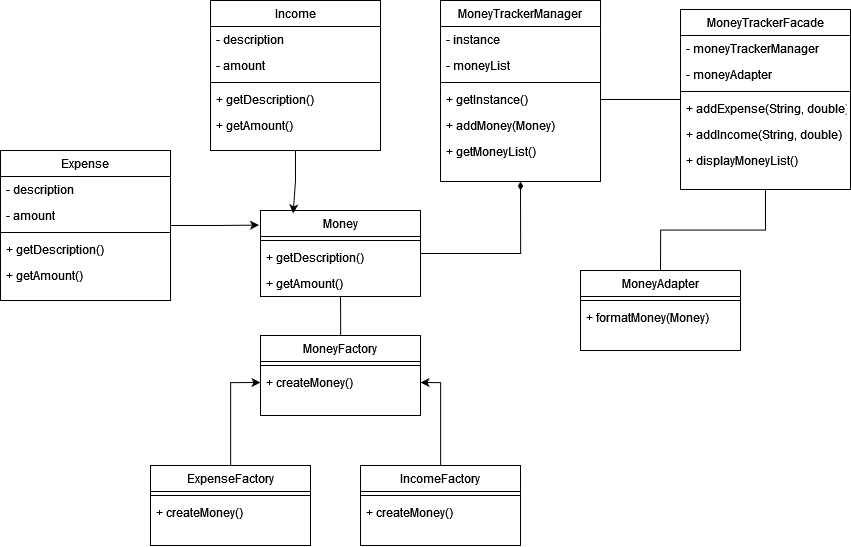

The diagram above was exported from draw.io. Its source (the exported page's mxGraphModel, read from the mxfile embedded in the PNG):
<mxGraphModel dx="3341" dy="1343" grid="1" gridSize="10" guides="1" tooltips="1" connect="1" arrows="1" fold="1" page="1" pageScale="1" pageWidth="827" pageHeight="1169" math="0" shadow="0">
  <root>
    <mxCell id="0" />
    <mxCell id="1" parent="0" />
    <mxCell id="2" value="MoneyTrackerManager" style="swimlane;fontStyle=0;align=center;verticalAlign=top;childLayout=stackLayout;horizontal=1;startSize=26;horizontalStack=0;resizeParent=1;resizeLast=0;collapsible=1;marginBottom=0;rounded=0;shadow=0;strokeWidth=1;" vertex="1" parent="1">
      <mxGeometry x="1150" y="40" width="160" height="181" as="geometry">
        <mxRectangle x="600" y="369" width="160" height="26" as="alternateBounds" />
      </mxGeometry>
    </mxCell>
    <mxCell id="3" value="- instance" style="text;align=left;verticalAlign=top;spacingLeft=4;spacingRight=4;overflow=hidden;rotatable=0;points=[[0,0.5],[1,0.5]];portConstraint=eastwest;" vertex="1" parent="2">
      <mxGeometry y="26" width="160" height="26" as="geometry" />
    </mxCell>
    <mxCell id="4" value="- moneyList" style="text;align=left;verticalAlign=top;spacingLeft=4;spacingRight=4;overflow=hidden;rotatable=0;points=[[0,0.5],[1,0.5]];portConstraint=eastwest;rounded=0;shadow=0;html=0;" vertex="1" parent="2">
      <mxGeometry y="52" width="160" height="26" as="geometry" />
    </mxCell>
    <mxCell id="5" value="" style="line;html=1;strokeWidth=1;align=left;verticalAlign=middle;spacingTop=-1;spacingLeft=3;spacingRight=3;rotatable=0;labelPosition=right;points=[];portConstraint=eastwest;" vertex="1" parent="2">
      <mxGeometry y="78" width="160" height="8" as="geometry" />
    </mxCell>
    <mxCell id="6" value="+ getInstance()    " style="text;align=left;verticalAlign=top;spacingLeft=4;spacingRight=4;overflow=hidden;rotatable=0;points=[[0,0.5],[1,0.5]];portConstraint=eastwest;" vertex="1" parent="2">
      <mxGeometry y="86" width="160" height="26" as="geometry" />
    </mxCell>
    <mxCell id="7" value="+ addMoney(Money)" style="text;align=left;verticalAlign=top;spacingLeft=4;spacingRight=4;overflow=hidden;rotatable=0;points=[[0,0.5],[1,0.5]];portConstraint=eastwest;" vertex="1" parent="2">
      <mxGeometry y="112" width="160" height="26" as="geometry" />
    </mxCell>
    <mxCell id="8" value="+ getMoneyList()" style="text;align=left;verticalAlign=top;spacingLeft=4;spacingRight=4;overflow=hidden;rotatable=0;points=[[0,0.5],[1,0.5]];portConstraint=eastwest;" vertex="1" parent="2">
      <mxGeometry y="138" width="160" height="26" as="geometry" />
    </mxCell>
    <mxCell id="9" value="MoneyFactory" style="swimlane;fontStyle=0;align=center;verticalAlign=top;childLayout=stackLayout;horizontal=1;startSize=26;horizontalStack=0;resizeParent=1;resizeLast=0;collapsible=1;marginBottom=0;rounded=0;shadow=0;strokeWidth=1;" vertex="1" parent="1">
      <mxGeometry x="970" y="375" width="160" height="80" as="geometry">
        <mxRectangle x="600" y="369" width="160" height="26" as="alternateBounds" />
      </mxGeometry>
    </mxCell>
    <mxCell id="10" value="" style="line;html=1;strokeWidth=1;align=left;verticalAlign=middle;spacingTop=-1;spacingLeft=3;spacingRight=3;rotatable=0;labelPosition=right;points=[];portConstraint=eastwest;" vertex="1" parent="9">
      <mxGeometry y="26" width="160" height="8" as="geometry" />
    </mxCell>
    <mxCell id="11" value="+ createMoney()" style="text;align=left;verticalAlign=top;spacingLeft=4;spacingRight=4;overflow=hidden;rotatable=0;points=[[0,0.5],[1,0.5]];portConstraint=eastwest;" vertex="1" parent="9">
      <mxGeometry y="34" width="160" height="26" as="geometry" />
    </mxCell>
    <mxCell id="12" style="edgeStyle=orthogonalEdgeStyle;rounded=0;orthogonalLoop=1;jettySize=auto;html=1;entryX=0;entryY=0.5;entryDx=0;entryDy=0;" edge="1" source="13" target="11" parent="1">
      <mxGeometry relative="1" as="geometry" />
    </mxCell>
    <mxCell id="13" value="ExpenseFactory" style="swimlane;fontStyle=0;align=center;verticalAlign=top;childLayout=stackLayout;horizontal=1;startSize=26;horizontalStack=0;resizeParent=1;resizeLast=0;collapsible=1;marginBottom=0;rounded=0;shadow=0;strokeWidth=1;" vertex="1" parent="1">
      <mxGeometry x="860" y="505" width="160" height="80" as="geometry">
        <mxRectangle x="600" y="369" width="160" height="26" as="alternateBounds" />
      </mxGeometry>
    </mxCell>
    <mxCell id="14" value="" style="line;html=1;strokeWidth=1;align=left;verticalAlign=middle;spacingTop=-1;spacingLeft=3;spacingRight=3;rotatable=0;labelPosition=right;points=[];portConstraint=eastwest;" vertex="1" parent="13">
      <mxGeometry y="26" width="160" height="8" as="geometry" />
    </mxCell>
    <mxCell id="15" value="+ createMoney()" style="text;align=left;verticalAlign=top;spacingLeft=4;spacingRight=4;overflow=hidden;rotatable=0;points=[[0,0.5],[1,0.5]];portConstraint=eastwest;" vertex="1" parent="13">
      <mxGeometry y="34" width="160" height="26" as="geometry" />
    </mxCell>
    <mxCell id="16" style="edgeStyle=orthogonalEdgeStyle;rounded=0;orthogonalLoop=1;jettySize=auto;html=1;entryX=1;entryY=0.5;entryDx=0;entryDy=0;" edge="1" source="17" target="11" parent="1">
      <mxGeometry relative="1" as="geometry" />
    </mxCell>
    <mxCell id="17" value="IncomeFactory" style="swimlane;fontStyle=0;align=center;verticalAlign=top;childLayout=stackLayout;horizontal=1;startSize=26;horizontalStack=0;resizeParent=1;resizeLast=0;collapsible=1;marginBottom=0;rounded=0;shadow=0;strokeWidth=1;" vertex="1" parent="1">
      <mxGeometry x="1070" y="505" width="160" height="80" as="geometry">
        <mxRectangle x="600" y="369" width="160" height="26" as="alternateBounds" />
      </mxGeometry>
    </mxCell>
    <mxCell id="18" value="" style="line;html=1;strokeWidth=1;align=left;verticalAlign=middle;spacingTop=-1;spacingLeft=3;spacingRight=3;rotatable=0;labelPosition=right;points=[];portConstraint=eastwest;" vertex="1" parent="17">
      <mxGeometry y="26" width="160" height="8" as="geometry" />
    </mxCell>
    <mxCell id="19" value="+ createMoney()" style="text;align=left;verticalAlign=top;spacingLeft=4;spacingRight=4;overflow=hidden;rotatable=0;points=[[0,0.5],[1,0.5]];portConstraint=eastwest;" vertex="1" parent="17">
      <mxGeometry y="34" width="160" height="26" as="geometry" />
    </mxCell>
    <mxCell id="20" style="edgeStyle=orthogonalEdgeStyle;rounded=0;orthogonalLoop=1;jettySize=auto;html=1;exitX=0.5;exitY=0;exitDx=0;exitDy=0;entryX=0.5;entryY=1;entryDx=0;entryDy=0;endArrow=none;endFill=0;" edge="1" source="21" target="25" parent="1">
      <mxGeometry relative="1" as="geometry" />
    </mxCell>
    <mxCell id="21" value="MoneyAdapter" style="swimlane;fontStyle=0;align=center;verticalAlign=top;childLayout=stackLayout;horizontal=1;startSize=26;horizontalStack=0;resizeParent=1;resizeLast=0;collapsible=1;marginBottom=0;rounded=0;shadow=0;strokeWidth=1;" vertex="1" parent="1">
      <mxGeometry x="1290" y="310" width="160" height="80" as="geometry">
        <mxRectangle x="600" y="369" width="160" height="26" as="alternateBounds" />
      </mxGeometry>
    </mxCell>
    <mxCell id="22" value="" style="line;html=1;strokeWidth=1;align=left;verticalAlign=middle;spacingTop=-1;spacingLeft=3;spacingRight=3;rotatable=0;labelPosition=right;points=[];portConstraint=eastwest;" vertex="1" parent="21">
      <mxGeometry y="26" width="160" height="8" as="geometry" />
    </mxCell>
    <mxCell id="23" value="+ formatMoney(Money)" style="text;align=left;verticalAlign=top;spacingLeft=4;spacingRight=4;overflow=hidden;rotatable=0;points=[[0,0.5],[1,0.5]];portConstraint=eastwest;" vertex="1" parent="21">
      <mxGeometry y="34" width="160" height="26" as="geometry" />
    </mxCell>
    <mxCell id="24" style="edgeStyle=orthogonalEdgeStyle;rounded=0;orthogonalLoop=1;jettySize=auto;html=1;entryX=1;entryY=0.5;entryDx=0;entryDy=0;endArrow=none;endFill=0;" edge="1" source="25" target="6" parent="1">
      <mxGeometry relative="1" as="geometry" />
    </mxCell>
    <mxCell id="25" value="MoneyTrackerFacade" style="swimlane;fontStyle=0;align=center;verticalAlign=top;childLayout=stackLayout;horizontal=1;startSize=26;horizontalStack=0;resizeParent=1;resizeLast=0;collapsible=1;marginBottom=0;rounded=0;shadow=0;strokeWidth=1;" vertex="1" parent="1">
      <mxGeometry x="1390" y="49" width="170" height="180" as="geometry">
        <mxRectangle x="600" y="369" width="160" height="26" as="alternateBounds" />
      </mxGeometry>
    </mxCell>
    <mxCell id="26" value="- moneyTrackerManager" style="text;align=left;verticalAlign=top;spacingLeft=4;spacingRight=4;overflow=hidden;rotatable=0;points=[[0,0.5],[1,0.5]];portConstraint=eastwest;" vertex="1" parent="25">
      <mxGeometry y="26" width="170" height="26" as="geometry" />
    </mxCell>
    <mxCell id="27" value="- moneyAdapter" style="text;align=left;verticalAlign=top;spacingLeft=4;spacingRight=4;overflow=hidden;rotatable=0;points=[[0,0.5],[1,0.5]];portConstraint=eastwest;rounded=0;shadow=0;html=0;" vertex="1" parent="25">
      <mxGeometry y="52" width="170" height="26" as="geometry" />
    </mxCell>
    <mxCell id="28" value="" style="line;html=1;strokeWidth=1;align=left;verticalAlign=middle;spacingTop=-1;spacingLeft=3;spacingRight=3;rotatable=0;labelPosition=right;points=[];portConstraint=eastwest;" vertex="1" parent="25">
      <mxGeometry y="78" width="170" height="8" as="geometry" />
    </mxCell>
    <mxCell id="29" value="+ addExpense(String, double)    " style="text;align=left;verticalAlign=top;spacingLeft=4;spacingRight=4;overflow=hidden;rotatable=0;points=[[0,0.5],[1,0.5]];portConstraint=eastwest;" vertex="1" parent="25">
      <mxGeometry y="86" width="170" height="26" as="geometry" />
    </mxCell>
    <mxCell id="30" value="+ addIncome(String, double)" style="text;align=left;verticalAlign=top;spacingLeft=4;spacingRight=4;overflow=hidden;rotatable=0;points=[[0,0.5],[1,0.5]];portConstraint=eastwest;" vertex="1" parent="25">
      <mxGeometry y="112" width="170" height="26" as="geometry" />
    </mxCell>
    <mxCell id="31" value="+ displayMoneyList()" style="text;align=left;verticalAlign=top;spacingLeft=4;spacingRight=4;overflow=hidden;rotatable=0;points=[[0,0.5],[1,0.5]];portConstraint=eastwest;" vertex="1" parent="25">
      <mxGeometry y="138" width="170" height="26" as="geometry" />
    </mxCell>
    <mxCell id="32" style="edgeStyle=orthogonalEdgeStyle;rounded=0;orthogonalLoop=1;jettySize=auto;html=1;entryX=0.5;entryY=1;entryDx=0;entryDy=0;endArrow=diamondThin;endFill=1;strokeWidth=1;" edge="1" source="33" target="2" parent="1">
      <mxGeometry relative="1" as="geometry" />
    </mxCell>
    <mxCell id="33" value="Money" style="swimlane;fontStyle=0;align=center;verticalAlign=top;childLayout=stackLayout;horizontal=1;startSize=26;horizontalStack=0;resizeParent=1;resizeLast=0;collapsible=1;marginBottom=0;rounded=0;shadow=0;strokeWidth=1;" vertex="1" parent="1">
      <mxGeometry x="970" y="250" width="160" height="86" as="geometry">
        <mxRectangle x="600" y="369" width="160" height="26" as="alternateBounds" />
      </mxGeometry>
    </mxCell>
    <mxCell id="34" value="" style="line;html=1;strokeWidth=1;align=left;verticalAlign=middle;spacingTop=-1;spacingLeft=3;spacingRight=3;rotatable=0;labelPosition=right;points=[];portConstraint=eastwest;" vertex="1" parent="33">
      <mxGeometry y="26" width="160" height="8" as="geometry" />
    </mxCell>
    <mxCell id="35" value="+ getDescription()" style="text;align=left;verticalAlign=top;spacingLeft=4;spacingRight=4;overflow=hidden;rotatable=0;points=[[0,0.5],[1,0.5]];portConstraint=eastwest;" vertex="1" parent="33">
      <mxGeometry y="34" width="160" height="26" as="geometry" />
    </mxCell>
    <mxCell id="36" value="+ getAmount()" style="text;align=left;verticalAlign=top;spacingLeft=4;spacingRight=4;overflow=hidden;rotatable=0;points=[[0,0.5],[1,0.5]];portConstraint=eastwest;" vertex="1" parent="33">
      <mxGeometry y="60" width="160" height="26" as="geometry" />
    </mxCell>
    <mxCell id="37" value="Expense" style="swimlane;fontStyle=0;align=center;verticalAlign=top;childLayout=stackLayout;horizontal=1;startSize=26;horizontalStack=0;resizeParent=1;resizeLast=0;collapsible=1;marginBottom=0;rounded=0;shadow=0;strokeWidth=1;" vertex="1" parent="1">
      <mxGeometry x="710" y="190" width="170" height="150" as="geometry">
        <mxRectangle x="600" y="369" width="160" height="26" as="alternateBounds" />
      </mxGeometry>
    </mxCell>
    <mxCell id="38" value="- description" style="text;align=left;verticalAlign=top;spacingLeft=4;spacingRight=4;overflow=hidden;rotatable=0;points=[[0,0.5],[1,0.5]];portConstraint=eastwest;" vertex="1" parent="37">
      <mxGeometry y="26" width="170" height="26" as="geometry" />
    </mxCell>
    <mxCell id="39" value="- amount" style="text;align=left;verticalAlign=top;spacingLeft=4;spacingRight=4;overflow=hidden;rotatable=0;points=[[0,0.5],[1,0.5]];portConstraint=eastwest;rounded=0;shadow=0;html=0;" vertex="1" parent="37">
      <mxGeometry y="52" width="170" height="26" as="geometry" />
    </mxCell>
    <mxCell id="40" value="" style="line;html=1;strokeWidth=1;align=left;verticalAlign=middle;spacingTop=-1;spacingLeft=3;spacingRight=3;rotatable=0;labelPosition=right;points=[];portConstraint=eastwest;" vertex="1" parent="37">
      <mxGeometry y="78" width="170" height="8" as="geometry" />
    </mxCell>
    <mxCell id="41" value="+ getDescription()" style="text;align=left;verticalAlign=top;spacingLeft=4;spacingRight=4;overflow=hidden;rotatable=0;points=[[0,0.5],[1,0.5]];portConstraint=eastwest;" vertex="1" parent="37">
      <mxGeometry y="86" width="170" height="26" as="geometry" />
    </mxCell>
    <mxCell id="42" value="+ getAmount()" style="text;align=left;verticalAlign=top;spacingLeft=4;spacingRight=4;overflow=hidden;rotatable=0;points=[[0,0.5],[1,0.5]];portConstraint=eastwest;" vertex="1" parent="37">
      <mxGeometry y="112" width="170" height="26" as="geometry" />
    </mxCell>
    <mxCell id="43" value="Income" style="swimlane;fontStyle=0;align=center;verticalAlign=top;childLayout=stackLayout;horizontal=1;startSize=26;horizontalStack=0;resizeParent=1;resizeLast=0;collapsible=1;marginBottom=0;rounded=0;shadow=0;strokeWidth=1;" vertex="1" parent="1">
      <mxGeometry x="920" y="40" width="170" height="150" as="geometry">
        <mxRectangle x="600" y="369" width="160" height="26" as="alternateBounds" />
      </mxGeometry>
    </mxCell>
    <mxCell id="44" value="- description" style="text;align=left;verticalAlign=top;spacingLeft=4;spacingRight=4;overflow=hidden;rotatable=0;points=[[0,0.5],[1,0.5]];portConstraint=eastwest;" vertex="1" parent="43">
      <mxGeometry y="26" width="170" height="26" as="geometry" />
    </mxCell>
    <mxCell id="45" value="- amount" style="text;align=left;verticalAlign=top;spacingLeft=4;spacingRight=4;overflow=hidden;rotatable=0;points=[[0,0.5],[1,0.5]];portConstraint=eastwest;rounded=0;shadow=0;html=0;" vertex="1" parent="43">
      <mxGeometry y="52" width="170" height="26" as="geometry" />
    </mxCell>
    <mxCell id="46" value="" style="line;html=1;strokeWidth=1;align=left;verticalAlign=middle;spacingTop=-1;spacingLeft=3;spacingRight=3;rotatable=0;labelPosition=right;points=[];portConstraint=eastwest;" vertex="1" parent="43">
      <mxGeometry y="78" width="170" height="8" as="geometry" />
    </mxCell>
    <mxCell id="47" value="+ getDescription()" style="text;align=left;verticalAlign=top;spacingLeft=4;spacingRight=4;overflow=hidden;rotatable=0;points=[[0,0.5],[1,0.5]];portConstraint=eastwest;" vertex="1" parent="43">
      <mxGeometry y="86" width="170" height="26" as="geometry" />
    </mxCell>
    <mxCell id="48" value="+ getAmount()" style="text;align=left;verticalAlign=top;spacingLeft=4;spacingRight=4;overflow=hidden;rotatable=0;points=[[0,0.5],[1,0.5]];portConstraint=eastwest;" vertex="1" parent="43">
      <mxGeometry y="112" width="170" height="26" as="geometry" />
    </mxCell>
    <mxCell id="49" style="edgeStyle=orthogonalEdgeStyle;rounded=0;orthogonalLoop=1;jettySize=auto;html=1;entryX=0.5;entryY=0.981;entryDx=0;entryDy=0;entryPerimeter=0;endArrow=none;endFill=0;" edge="1" source="9" target="36" parent="1">
      <mxGeometry relative="1" as="geometry" />
    </mxCell>
    <mxCell id="50" style="edgeStyle=orthogonalEdgeStyle;rounded=0;orthogonalLoop=1;jettySize=auto;html=1;entryX=0.204;entryY=0.034;entryDx=0;entryDy=0;entryPerimeter=0;" edge="1" source="43" target="33" parent="1">
      <mxGeometry relative="1" as="geometry" />
    </mxCell>
    <mxCell id="51" style="edgeStyle=orthogonalEdgeStyle;rounded=0;orthogonalLoop=1;jettySize=auto;html=1;entryX=-0.009;entryY=0.17;entryDx=0;entryDy=0;entryPerimeter=0;" edge="1" source="37" target="33" parent="1">
      <mxGeometry relative="1" as="geometry" />
    </mxCell>
  </root>
</mxGraphModel>